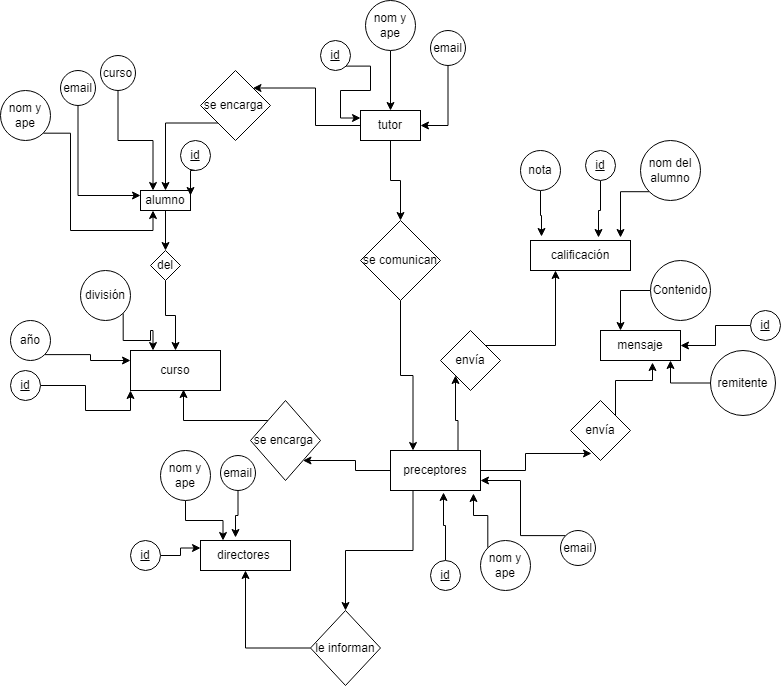

The diagram above was exported from draw.io. Its source (the exported page's mxGraphModel, read from the mxfile embedded in the PNG):
<mxGraphModel dx="1422" dy="794" grid="1" gridSize="10" guides="1" tooltips="1" connect="1" arrows="1" fold="1" page="1" pageScale="1" pageWidth="2339" pageHeight="3300" math="0" shadow="0">
  <root>
    <mxCell id="0" />
    <mxCell id="1" parent="0" />
    <mxCell id="pv-FUUKXDa5GMyngYCO9-9" style="edgeStyle=orthogonalEdgeStyle;rounded=0;orthogonalLoop=1;jettySize=auto;html=1;exitX=0.5;exitY=1;exitDx=0;exitDy=0;entryX=0.5;entryY=0;entryDx=0;entryDy=0;" parent="1" source="pv-FUUKXDa5GMyngYCO9-1" target="pv-FUUKXDa5GMyngYCO9-8" edge="1">
      <mxGeometry relative="1" as="geometry" />
    </mxCell>
    <mxCell id="pv-FUUKXDa5GMyngYCO9-1" value="&lt;font style=&quot;vertical-align: inherit;&quot;&gt;&lt;font style=&quot;vertical-align: inherit;&quot;&gt;alumno&lt;/font&gt;&lt;/font&gt;" style="rounded=0;whiteSpace=wrap;html=1;" parent="1" vertex="1">
      <mxGeometry x="150" y="190" width="50" height="20" as="geometry" />
    </mxCell>
    <mxCell id="pv-FUUKXDa5GMyngYCO9-12" style="edgeStyle=orthogonalEdgeStyle;rounded=0;orthogonalLoop=1;jettySize=auto;html=1;exitX=0;exitY=0.5;exitDx=0;exitDy=0;entryX=1;entryY=0;entryDx=0;entryDy=0;" parent="1" source="pv-FUUKXDa5GMyngYCO9-2" target="pv-FUUKXDa5GMyngYCO9-11" edge="1">
      <mxGeometry relative="1" as="geometry" />
    </mxCell>
    <mxCell id="pv-FUUKXDa5GMyngYCO9-27" style="edgeStyle=orthogonalEdgeStyle;rounded=0;orthogonalLoop=1;jettySize=auto;html=1;exitX=0.5;exitY=1;exitDx=0;exitDy=0;entryX=0.5;entryY=0;entryDx=0;entryDy=0;" parent="1" source="pv-FUUKXDa5GMyngYCO9-2" target="pv-FUUKXDa5GMyngYCO9-26" edge="1">
      <mxGeometry relative="1" as="geometry" />
    </mxCell>
    <mxCell id="pv-FUUKXDa5GMyngYCO9-2" value="tutor" style="rounded=0;whiteSpace=wrap;html=1;" parent="1" vertex="1">
      <mxGeometry x="370" y="110" width="60" height="30" as="geometry" />
    </mxCell>
    <mxCell id="pv-FUUKXDa5GMyngYCO9-3" value="mensaje" style="rounded=0;whiteSpace=wrap;html=1;" parent="1" vertex="1">
      <mxGeometry x="610" y="330" width="80" height="30" as="geometry" />
    </mxCell>
    <mxCell id="pv-FUUKXDa5GMyngYCO9-4" value="curso" style="rounded=0;whiteSpace=wrap;html=1;" parent="1" vertex="1">
      <mxGeometry x="140" y="350" width="90" height="40" as="geometry" />
    </mxCell>
    <mxCell id="pv-FUUKXDa5GMyngYCO9-15" style="edgeStyle=orthogonalEdgeStyle;rounded=0;orthogonalLoop=1;jettySize=auto;html=1;exitX=0;exitY=0.5;exitDx=0;exitDy=0;entryX=1;entryY=1;entryDx=0;entryDy=0;" parent="1" source="pv-FUUKXDa5GMyngYCO9-5" target="pv-FUUKXDa5GMyngYCO9-14" edge="1">
      <mxGeometry relative="1" as="geometry" />
    </mxCell>
    <mxCell id="pv-FUUKXDa5GMyngYCO9-18" style="edgeStyle=orthogonalEdgeStyle;rounded=0;orthogonalLoop=1;jettySize=auto;html=1;exitX=1;exitY=0.5;exitDx=0;exitDy=0;entryX=0.35;entryY=0.883;entryDx=0;entryDy=0;entryPerimeter=0;" parent="1" source="pv-FUUKXDa5GMyngYCO9-5" target="pv-FUUKXDa5GMyngYCO9-17" edge="1">
      <mxGeometry relative="1" as="geometry" />
    </mxCell>
    <mxCell id="pv-FUUKXDa5GMyngYCO9-21" style="edgeStyle=orthogonalEdgeStyle;rounded=0;orthogonalLoop=1;jettySize=auto;html=1;exitX=0.75;exitY=0;exitDx=0;exitDy=0;entryX=0;entryY=1;entryDx=0;entryDy=0;" parent="1" source="pv-FUUKXDa5GMyngYCO9-5" target="pv-FUUKXDa5GMyngYCO9-20" edge="1">
      <mxGeometry relative="1" as="geometry" />
    </mxCell>
    <mxCell id="pv-FUUKXDa5GMyngYCO9-24" style="edgeStyle=orthogonalEdgeStyle;rounded=0;orthogonalLoop=1;jettySize=auto;html=1;exitX=0.25;exitY=1;exitDx=0;exitDy=0;entryX=0.5;entryY=0;entryDx=0;entryDy=0;" parent="1" source="pv-FUUKXDa5GMyngYCO9-5" target="pv-FUUKXDa5GMyngYCO9-23" edge="1">
      <mxGeometry relative="1" as="geometry" />
    </mxCell>
    <mxCell id="pv-FUUKXDa5GMyngYCO9-5" value="preceptores" style="rounded=0;whiteSpace=wrap;html=1;" parent="1" vertex="1">
      <mxGeometry x="400" y="450" width="90" height="40" as="geometry" />
    </mxCell>
    <mxCell id="pv-FUUKXDa5GMyngYCO9-6" value="directores&amp;nbsp;" style="rounded=0;whiteSpace=wrap;html=1;" parent="1" vertex="1">
      <mxGeometry x="210" y="540" width="90" height="30" as="geometry" />
    </mxCell>
    <mxCell id="pv-FUUKXDa5GMyngYCO9-7" value="calificación" style="rounded=0;whiteSpace=wrap;html=1;" parent="1" vertex="1">
      <mxGeometry x="540" y="240" width="100" height="30" as="geometry" />
    </mxCell>
    <mxCell id="pv-FUUKXDa5GMyngYCO9-10" style="edgeStyle=orthogonalEdgeStyle;rounded=0;orthogonalLoop=1;jettySize=auto;html=1;exitX=0.5;exitY=1;exitDx=0;exitDy=0;" parent="1" source="pv-FUUKXDa5GMyngYCO9-8" target="pv-FUUKXDa5GMyngYCO9-4" edge="1">
      <mxGeometry relative="1" as="geometry" />
    </mxCell>
    <mxCell id="pv-FUUKXDa5GMyngYCO9-8" value="del" style="rhombus;whiteSpace=wrap;html=1;" parent="1" vertex="1">
      <mxGeometry x="160" y="250" width="30" height="30" as="geometry" />
    </mxCell>
    <mxCell id="pv-FUUKXDa5GMyngYCO9-13" style="edgeStyle=orthogonalEdgeStyle;rounded=0;orthogonalLoop=1;jettySize=auto;html=1;exitX=0;exitY=1;exitDx=0;exitDy=0;entryX=0.5;entryY=0;entryDx=0;entryDy=0;" parent="1" source="pv-FUUKXDa5GMyngYCO9-11" target="pv-FUUKXDa5GMyngYCO9-1" edge="1">
      <mxGeometry relative="1" as="geometry" />
    </mxCell>
    <mxCell id="pv-FUUKXDa5GMyngYCO9-11" value="se encarga&amp;nbsp;" style="rhombus;whiteSpace=wrap;html=1;" parent="1" vertex="1">
      <mxGeometry x="210" y="70" width="70" height="70" as="geometry" />
    </mxCell>
    <mxCell id="pv-FUUKXDa5GMyngYCO9-16" style="edgeStyle=orthogonalEdgeStyle;rounded=0;orthogonalLoop=1;jettySize=auto;html=1;exitX=0;exitY=0;exitDx=0;exitDy=0;entryX=0.589;entryY=0.975;entryDx=0;entryDy=0;entryPerimeter=0;" parent="1" source="pv-FUUKXDa5GMyngYCO9-14" target="pv-FUUKXDa5GMyngYCO9-4" edge="1">
      <mxGeometry relative="1" as="geometry" />
    </mxCell>
    <mxCell id="pv-FUUKXDa5GMyngYCO9-14" value="se encarga&amp;nbsp;" style="rhombus;whiteSpace=wrap;html=1;" parent="1" vertex="1">
      <mxGeometry x="260" y="400" width="70" height="80" as="geometry" />
    </mxCell>
    <mxCell id="pv-FUUKXDa5GMyngYCO9-19" style="edgeStyle=orthogonalEdgeStyle;rounded=0;orthogonalLoop=1;jettySize=auto;html=1;exitX=1;exitY=0;exitDx=0;exitDy=0;entryX=0.65;entryY=1.067;entryDx=0;entryDy=0;entryPerimeter=0;" parent="1" source="pv-FUUKXDa5GMyngYCO9-17" target="pv-FUUKXDa5GMyngYCO9-3" edge="1">
      <mxGeometry relative="1" as="geometry" />
    </mxCell>
    <mxCell id="pv-FUUKXDa5GMyngYCO9-17" value="envía" style="rhombus;whiteSpace=wrap;html=1;" parent="1" vertex="1">
      <mxGeometry x="580" y="400" width="60" height="60" as="geometry" />
    </mxCell>
    <mxCell id="pv-FUUKXDa5GMyngYCO9-22" style="edgeStyle=orthogonalEdgeStyle;rounded=0;orthogonalLoop=1;jettySize=auto;html=1;exitX=1;exitY=0;exitDx=0;exitDy=0;entryX=0.25;entryY=1;entryDx=0;entryDy=0;" parent="1" source="pv-FUUKXDa5GMyngYCO9-20" target="pv-FUUKXDa5GMyngYCO9-7" edge="1">
      <mxGeometry relative="1" as="geometry" />
    </mxCell>
    <mxCell id="pv-FUUKXDa5GMyngYCO9-20" value="envía" style="rhombus;whiteSpace=wrap;html=1;" parent="1" vertex="1">
      <mxGeometry x="450" y="330" width="60" height="60" as="geometry" />
    </mxCell>
    <mxCell id="pv-FUUKXDa5GMyngYCO9-25" style="edgeStyle=orthogonalEdgeStyle;rounded=0;orthogonalLoop=1;jettySize=auto;html=1;exitX=0;exitY=0.5;exitDx=0;exitDy=0;" parent="1" source="pv-FUUKXDa5GMyngYCO9-23" target="pv-FUUKXDa5GMyngYCO9-6" edge="1">
      <mxGeometry relative="1" as="geometry" />
    </mxCell>
    <mxCell id="pv-FUUKXDa5GMyngYCO9-23" value="le informan" style="rhombus;whiteSpace=wrap;html=1;" parent="1" vertex="1">
      <mxGeometry x="320" y="610" width="70" height="75" as="geometry" />
    </mxCell>
    <mxCell id="pv-FUUKXDa5GMyngYCO9-28" style="edgeStyle=orthogonalEdgeStyle;rounded=0;orthogonalLoop=1;jettySize=auto;html=1;exitX=0.5;exitY=1;exitDx=0;exitDy=0;entryX=0.25;entryY=0;entryDx=0;entryDy=0;" parent="1" source="pv-FUUKXDa5GMyngYCO9-26" target="pv-FUUKXDa5GMyngYCO9-5" edge="1">
      <mxGeometry relative="1" as="geometry" />
    </mxCell>
    <mxCell id="pv-FUUKXDa5GMyngYCO9-26" value="se comunican" style="rhombus;whiteSpace=wrap;html=1;" parent="1" vertex="1">
      <mxGeometry x="370" y="220" width="80" height="80" as="geometry" />
    </mxCell>
    <mxCell id="Owa9vz3cG4Kky7-HUuwx-13" style="edgeStyle=orthogonalEdgeStyle;rounded=0;orthogonalLoop=1;jettySize=auto;html=1;exitX=1;exitY=1;exitDx=0;exitDy=0;entryX=0;entryY=0.25;entryDx=0;entryDy=0;" edge="1" parent="1" source="pv-FUUKXDa5GMyngYCO9-29" target="pv-FUUKXDa5GMyngYCO9-2">
      <mxGeometry relative="1" as="geometry" />
    </mxCell>
    <mxCell id="pv-FUUKXDa5GMyngYCO9-29" value="&lt;u&gt;id&lt;/u&gt;" style="ellipse;whiteSpace=wrap;html=1;aspect=fixed;" parent="1" vertex="1">
      <mxGeometry x="330" y="40" width="30" height="30" as="geometry" />
    </mxCell>
    <mxCell id="Owa9vz3cG4Kky7-HUuwx-20" style="edgeStyle=orthogonalEdgeStyle;rounded=0;orthogonalLoop=1;jettySize=auto;html=1;exitX=0.5;exitY=1;exitDx=0;exitDy=0;entryX=1;entryY=0.25;entryDx=0;entryDy=0;" edge="1" parent="1" source="pv-FUUKXDa5GMyngYCO9-30" target="pv-FUUKXDa5GMyngYCO9-1">
      <mxGeometry relative="1" as="geometry" />
    </mxCell>
    <mxCell id="pv-FUUKXDa5GMyngYCO9-30" value="&lt;u&gt;id&lt;/u&gt;" style="ellipse;whiteSpace=wrap;html=1;aspect=fixed;" parent="1" vertex="1">
      <mxGeometry x="190" y="140" width="30" height="30" as="geometry" />
    </mxCell>
    <mxCell id="Owa9vz3cG4Kky7-HUuwx-27" style="edgeStyle=orthogonalEdgeStyle;rounded=0;orthogonalLoop=1;jettySize=auto;html=1;exitX=0.5;exitY=1;exitDx=0;exitDy=0;entryX=0.68;entryY=-0.1;entryDx=0;entryDy=0;entryPerimeter=0;" edge="1" parent="1" source="pv-FUUKXDa5GMyngYCO9-31" target="pv-FUUKXDa5GMyngYCO9-7">
      <mxGeometry relative="1" as="geometry" />
    </mxCell>
    <mxCell id="pv-FUUKXDa5GMyngYCO9-31" value="&lt;u&gt;id&lt;/u&gt;" style="ellipse;whiteSpace=wrap;html=1;aspect=fixed;" parent="1" vertex="1">
      <mxGeometry x="595" y="150" width="30" height="30" as="geometry" />
    </mxCell>
    <mxCell id="Owa9vz3cG4Kky7-HUuwx-37" style="edgeStyle=orthogonalEdgeStyle;rounded=0;orthogonalLoop=1;jettySize=auto;html=1;exitX=0;exitY=0;exitDx=0;exitDy=0;entryX=0.922;entryY=1.075;entryDx=0;entryDy=0;entryPerimeter=0;" edge="1" parent="1" source="Owa9vz3cG4Kky7-HUuwx-1" target="pv-FUUKXDa5GMyngYCO9-5">
      <mxGeometry relative="1" as="geometry" />
    </mxCell>
    <mxCell id="Owa9vz3cG4Kky7-HUuwx-1" value="&lt;font style=&quot;vertical-align: inherit;&quot;&gt;&lt;font style=&quot;vertical-align: inherit;&quot;&gt;nom y ape&lt;/font&gt;&lt;/font&gt;" style="ellipse;whiteSpace=wrap;html=1;aspect=fixed;" vertex="1" parent="1">
      <mxGeometry x="490" y="540" width="50" height="50" as="geometry" />
    </mxCell>
    <mxCell id="Owa9vz3cG4Kky7-HUuwx-14" style="edgeStyle=orthogonalEdgeStyle;rounded=0;orthogonalLoop=1;jettySize=auto;html=1;exitX=0.5;exitY=1;exitDx=0;exitDy=0;entryX=0.5;entryY=0;entryDx=0;entryDy=0;" edge="1" parent="1" source="Owa9vz3cG4Kky7-HUuwx-2" target="pv-FUUKXDa5GMyngYCO9-2">
      <mxGeometry relative="1" as="geometry" />
    </mxCell>
    <mxCell id="Owa9vz3cG4Kky7-HUuwx-2" value="&lt;font style=&quot;vertical-align: inherit;&quot;&gt;&lt;font style=&quot;vertical-align: inherit;&quot;&gt;nom y ape&lt;/font&gt;&lt;/font&gt;" style="ellipse;whiteSpace=wrap;html=1;aspect=fixed;" vertex="1" parent="1">
      <mxGeometry x="375" width="50" height="50" as="geometry" />
    </mxCell>
    <mxCell id="Owa9vz3cG4Kky7-HUuwx-19" style="edgeStyle=orthogonalEdgeStyle;rounded=0;orthogonalLoop=1;jettySize=auto;html=1;exitX=1;exitY=1;exitDx=0;exitDy=0;entryX=0.25;entryY=1;entryDx=0;entryDy=0;" edge="1" parent="1" source="Owa9vz3cG4Kky7-HUuwx-3" target="pv-FUUKXDa5GMyngYCO9-1">
      <mxGeometry relative="1" as="geometry">
        <Array as="points">
          <mxPoint x="80" y="133" />
          <mxPoint x="80" y="230" />
          <mxPoint x="163" y="230" />
        </Array>
      </mxGeometry>
    </mxCell>
    <mxCell id="Owa9vz3cG4Kky7-HUuwx-3" value="&lt;font style=&quot;vertical-align: inherit;&quot;&gt;&lt;font style=&quot;vertical-align: inherit;&quot;&gt;nom y ape&lt;/font&gt;&lt;/font&gt;" style="ellipse;whiteSpace=wrap;html=1;aspect=fixed;" vertex="1" parent="1">
      <mxGeometry x="10" y="90" width="50" height="50" as="geometry" />
    </mxCell>
    <mxCell id="Owa9vz3cG4Kky7-HUuwx-38" style="edgeStyle=orthogonalEdgeStyle;rounded=0;orthogonalLoop=1;jettySize=auto;html=1;exitX=0.5;exitY=0;exitDx=0;exitDy=0;entryX=0.589;entryY=1.05;entryDx=0;entryDy=0;entryPerimeter=0;" edge="1" parent="1" source="Owa9vz3cG4Kky7-HUuwx-4" target="pv-FUUKXDa5GMyngYCO9-5">
      <mxGeometry relative="1" as="geometry" />
    </mxCell>
    <mxCell id="Owa9vz3cG4Kky7-HUuwx-4" value="&lt;u&gt;id&lt;/u&gt;" style="ellipse;whiteSpace=wrap;html=1;aspect=fixed;" vertex="1" parent="1">
      <mxGeometry x="440" y="560" width="30" height="30" as="geometry" />
    </mxCell>
    <mxCell id="Owa9vz3cG4Kky7-HUuwx-41" style="edgeStyle=orthogonalEdgeStyle;rounded=0;orthogonalLoop=1;jettySize=auto;html=1;exitX=1;exitY=0.5;exitDx=0;exitDy=0;entryX=0;entryY=0.25;entryDx=0;entryDy=0;" edge="1" parent="1" source="Owa9vz3cG4Kky7-HUuwx-5" target="pv-FUUKXDa5GMyngYCO9-6">
      <mxGeometry relative="1" as="geometry" />
    </mxCell>
    <mxCell id="Owa9vz3cG4Kky7-HUuwx-5" value="&lt;u&gt;id&lt;/u&gt;" style="ellipse;whiteSpace=wrap;html=1;aspect=fixed;" vertex="1" parent="1">
      <mxGeometry x="140" y="540" width="30" height="30" as="geometry" />
    </mxCell>
    <mxCell id="Owa9vz3cG4Kky7-HUuwx-40" style="edgeStyle=orthogonalEdgeStyle;rounded=0;orthogonalLoop=1;jettySize=auto;html=1;exitX=0.5;exitY=1;exitDx=0;exitDy=0;entryX=0.25;entryY=0;entryDx=0;entryDy=0;" edge="1" parent="1" source="Owa9vz3cG4Kky7-HUuwx-6" target="pv-FUUKXDa5GMyngYCO9-6">
      <mxGeometry relative="1" as="geometry" />
    </mxCell>
    <mxCell id="Owa9vz3cG4Kky7-HUuwx-6" value="&lt;font style=&quot;vertical-align: inherit;&quot;&gt;&lt;font style=&quot;vertical-align: inherit;&quot;&gt;nom y ape&lt;/font&gt;&lt;/font&gt;" style="ellipse;whiteSpace=wrap;html=1;aspect=fixed;" vertex="1" parent="1">
      <mxGeometry x="170" y="450" width="50" height="50" as="geometry" />
    </mxCell>
    <mxCell id="Owa9vz3cG4Kky7-HUuwx-34" style="edgeStyle=orthogonalEdgeStyle;rounded=0;orthogonalLoop=1;jettySize=auto;html=1;exitX=0;exitY=0.5;exitDx=0;exitDy=0;entryX=1;entryY=0.5;entryDx=0;entryDy=0;" edge="1" parent="1" source="Owa9vz3cG4Kky7-HUuwx-7" target="pv-FUUKXDa5GMyngYCO9-3">
      <mxGeometry relative="1" as="geometry" />
    </mxCell>
    <mxCell id="Owa9vz3cG4Kky7-HUuwx-7" value="&lt;u&gt;id&lt;/u&gt;" style="ellipse;whiteSpace=wrap;html=1;aspect=fixed;" vertex="1" parent="1">
      <mxGeometry x="760" y="310" width="30" height="30" as="geometry" />
    </mxCell>
    <mxCell id="Owa9vz3cG4Kky7-HUuwx-25" style="edgeStyle=orthogonalEdgeStyle;rounded=0;orthogonalLoop=1;jettySize=auto;html=1;exitX=1;exitY=0.5;exitDx=0;exitDy=0;entryX=0;entryY=1;entryDx=0;entryDy=0;" edge="1" parent="1" source="Owa9vz3cG4Kky7-HUuwx-8" target="pv-FUUKXDa5GMyngYCO9-4">
      <mxGeometry relative="1" as="geometry" />
    </mxCell>
    <mxCell id="Owa9vz3cG4Kky7-HUuwx-8" value="&lt;u&gt;id&lt;/u&gt;" style="ellipse;whiteSpace=wrap;html=1;aspect=fixed;" vertex="1" parent="1">
      <mxGeometry x="20" y="370" width="30" height="30" as="geometry" />
    </mxCell>
    <mxCell id="Owa9vz3cG4Kky7-HUuwx-15" style="edgeStyle=orthogonalEdgeStyle;rounded=0;orthogonalLoop=1;jettySize=auto;html=1;exitX=0.5;exitY=1;exitDx=0;exitDy=0;entryX=1;entryY=0.5;entryDx=0;entryDy=0;" edge="1" parent="1" source="Owa9vz3cG4Kky7-HUuwx-9" target="pv-FUUKXDa5GMyngYCO9-2">
      <mxGeometry relative="1" as="geometry" />
    </mxCell>
    <mxCell id="Owa9vz3cG4Kky7-HUuwx-9" value="&lt;font style=&quot;vertical-align: inherit;&quot;&gt;&lt;font style=&quot;vertical-align: inherit;&quot;&gt;email&lt;/font&gt;&lt;/font&gt;" style="ellipse;whiteSpace=wrap;html=1;aspect=fixed;" vertex="1" parent="1">
      <mxGeometry x="440" y="30" width="35" height="35" as="geometry" />
    </mxCell>
    <mxCell id="Owa9vz3cG4Kky7-HUuwx-36" style="edgeStyle=orthogonalEdgeStyle;rounded=0;orthogonalLoop=1;jettySize=auto;html=1;exitX=0;exitY=0;exitDx=0;exitDy=0;entryX=1;entryY=0.75;entryDx=0;entryDy=0;" edge="1" parent="1" source="Owa9vz3cG4Kky7-HUuwx-10" target="pv-FUUKXDa5GMyngYCO9-5">
      <mxGeometry relative="1" as="geometry" />
    </mxCell>
    <mxCell id="Owa9vz3cG4Kky7-HUuwx-10" value="&lt;font style=&quot;vertical-align: inherit;&quot;&gt;&lt;font style=&quot;vertical-align: inherit;&quot;&gt;email&lt;/font&gt;&lt;/font&gt;" style="ellipse;whiteSpace=wrap;html=1;aspect=fixed;" vertex="1" parent="1">
      <mxGeometry x="570" y="530" width="35" height="35" as="geometry" />
    </mxCell>
    <mxCell id="Owa9vz3cG4Kky7-HUuwx-39" style="edgeStyle=orthogonalEdgeStyle;rounded=0;orthogonalLoop=1;jettySize=auto;html=1;exitX=0.5;exitY=1;exitDx=0;exitDy=0;entryX=0.389;entryY=-0.1;entryDx=0;entryDy=0;entryPerimeter=0;" edge="1" parent="1" source="Owa9vz3cG4Kky7-HUuwx-11" target="pv-FUUKXDa5GMyngYCO9-6">
      <mxGeometry relative="1" as="geometry" />
    </mxCell>
    <mxCell id="Owa9vz3cG4Kky7-HUuwx-11" value="&lt;font style=&quot;vertical-align: inherit;&quot;&gt;&lt;font style=&quot;vertical-align: inherit;&quot;&gt;email&lt;/font&gt;&lt;/font&gt;" style="ellipse;whiteSpace=wrap;html=1;aspect=fixed;" vertex="1" parent="1">
      <mxGeometry x="230" y="455" width="35" height="35" as="geometry" />
    </mxCell>
    <mxCell id="Owa9vz3cG4Kky7-HUuwx-18" style="edgeStyle=orthogonalEdgeStyle;rounded=0;orthogonalLoop=1;jettySize=auto;html=1;exitX=0.5;exitY=1;exitDx=0;exitDy=0;entryX=0;entryY=0.25;entryDx=0;entryDy=0;" edge="1" parent="1" source="Owa9vz3cG4Kky7-HUuwx-12" target="pv-FUUKXDa5GMyngYCO9-1">
      <mxGeometry relative="1" as="geometry" />
    </mxCell>
    <mxCell id="Owa9vz3cG4Kky7-HUuwx-12" value="&lt;font style=&quot;vertical-align: inherit;&quot;&gt;&lt;font style=&quot;vertical-align: inherit;&quot;&gt;email&lt;/font&gt;&lt;/font&gt;" style="ellipse;whiteSpace=wrap;html=1;aspect=fixed;" vertex="1" parent="1">
      <mxGeometry x="70" y="70" width="35" height="35" as="geometry" />
    </mxCell>
    <mxCell id="Owa9vz3cG4Kky7-HUuwx-17" style="edgeStyle=orthogonalEdgeStyle;rounded=0;orthogonalLoop=1;jettySize=auto;html=1;exitX=0.5;exitY=1;exitDx=0;exitDy=0;entryX=0.25;entryY=0;entryDx=0;entryDy=0;" edge="1" parent="1" source="Owa9vz3cG4Kky7-HUuwx-16" target="pv-FUUKXDa5GMyngYCO9-1">
      <mxGeometry relative="1" as="geometry" />
    </mxCell>
    <mxCell id="Owa9vz3cG4Kky7-HUuwx-16" value="&lt;font style=&quot;vertical-align: inherit;&quot;&gt;&lt;font style=&quot;vertical-align: inherit;&quot;&gt;&lt;font style=&quot;vertical-align: inherit;&quot;&gt;&lt;font style=&quot;vertical-align: inherit;&quot;&gt;curso&lt;/font&gt;&lt;/font&gt;&lt;/font&gt;&lt;/font&gt;" style="ellipse;whiteSpace=wrap;html=1;aspect=fixed;" vertex="1" parent="1">
      <mxGeometry x="110" y="55" width="35" height="35" as="geometry" />
    </mxCell>
    <mxCell id="Owa9vz3cG4Kky7-HUuwx-24" style="edgeStyle=orthogonalEdgeStyle;rounded=0;orthogonalLoop=1;jettySize=auto;html=1;exitX=1;exitY=1;exitDx=0;exitDy=0;entryX=0;entryY=0.25;entryDx=0;entryDy=0;" edge="1" parent="1" source="Owa9vz3cG4Kky7-HUuwx-21" target="pv-FUUKXDa5GMyngYCO9-4">
      <mxGeometry relative="1" as="geometry" />
    </mxCell>
    <mxCell id="Owa9vz3cG4Kky7-HUuwx-21" value="&lt;font style=&quot;vertical-align: inherit;&quot;&gt;&lt;font style=&quot;vertical-align: inherit;&quot;&gt;año&lt;/font&gt;&lt;/font&gt;" style="ellipse;whiteSpace=wrap;html=1;aspect=fixed;" vertex="1" parent="1">
      <mxGeometry x="20" y="320" width="40" height="40" as="geometry" />
    </mxCell>
    <mxCell id="Owa9vz3cG4Kky7-HUuwx-23" style="edgeStyle=orthogonalEdgeStyle;rounded=0;orthogonalLoop=1;jettySize=auto;html=1;exitX=1;exitY=1;exitDx=0;exitDy=0;entryX=0.25;entryY=0;entryDx=0;entryDy=0;" edge="1" parent="1" source="Owa9vz3cG4Kky7-HUuwx-22" target="pv-FUUKXDa5GMyngYCO9-4">
      <mxGeometry relative="1" as="geometry" />
    </mxCell>
    <mxCell id="Owa9vz3cG4Kky7-HUuwx-22" value="&lt;font style=&quot;vertical-align: inherit;&quot;&gt;&lt;font style=&quot;vertical-align: inherit;&quot;&gt;división&lt;/font&gt;&lt;/font&gt;" style="ellipse;whiteSpace=wrap;html=1;aspect=fixed;" vertex="1" parent="1">
      <mxGeometry x="90" y="270" width="50" height="50" as="geometry" />
    </mxCell>
    <mxCell id="Owa9vz3cG4Kky7-HUuwx-28" style="edgeStyle=orthogonalEdgeStyle;rounded=0;orthogonalLoop=1;jettySize=auto;html=1;exitX=0.5;exitY=1;exitDx=0;exitDy=0;entryX=0.11;entryY=-0.133;entryDx=0;entryDy=0;entryPerimeter=0;" edge="1" parent="1" source="Owa9vz3cG4Kky7-HUuwx-26" target="pv-FUUKXDa5GMyngYCO9-7">
      <mxGeometry relative="1" as="geometry" />
    </mxCell>
    <mxCell id="Owa9vz3cG4Kky7-HUuwx-26" value="&lt;font style=&quot;vertical-align: inherit;&quot;&gt;&lt;font style=&quot;vertical-align: inherit;&quot;&gt;nota&lt;/font&gt;&lt;/font&gt;" style="ellipse;whiteSpace=wrap;html=1;aspect=fixed;" vertex="1" parent="1">
      <mxGeometry x="530" y="150" width="40" height="40" as="geometry" />
    </mxCell>
    <mxCell id="Owa9vz3cG4Kky7-HUuwx-30" style="edgeStyle=orthogonalEdgeStyle;rounded=0;orthogonalLoop=1;jettySize=auto;html=1;exitX=0;exitY=1;exitDx=0;exitDy=0;entryX=0.9;entryY=-0.1;entryDx=0;entryDy=0;entryPerimeter=0;" edge="1" parent="1" source="Owa9vz3cG4Kky7-HUuwx-29" target="pv-FUUKXDa5GMyngYCO9-7">
      <mxGeometry relative="1" as="geometry" />
    </mxCell>
    <mxCell id="Owa9vz3cG4Kky7-HUuwx-29" value="&lt;font style=&quot;vertical-align: inherit;&quot;&gt;&lt;font style=&quot;vertical-align: inherit;&quot;&gt;nom del alumno&lt;/font&gt;&lt;/font&gt;" style="ellipse;whiteSpace=wrap;html=1;aspect=fixed;" vertex="1" parent="1">
      <mxGeometry x="650" y="140" width="60" height="60" as="geometry" />
    </mxCell>
    <mxCell id="Owa9vz3cG4Kky7-HUuwx-35" style="edgeStyle=orthogonalEdgeStyle;rounded=0;orthogonalLoop=1;jettySize=auto;html=1;exitX=0;exitY=0.5;exitDx=0;exitDy=0;entryX=0.875;entryY=1;entryDx=0;entryDy=0;entryPerimeter=0;" edge="1" parent="1" source="Owa9vz3cG4Kky7-HUuwx-31" target="pv-FUUKXDa5GMyngYCO9-3">
      <mxGeometry relative="1" as="geometry" />
    </mxCell>
    <mxCell id="Owa9vz3cG4Kky7-HUuwx-31" value="&lt;font style=&quot;vertical-align: inherit;&quot;&gt;&lt;font style=&quot;vertical-align: inherit;&quot;&gt;remitente&lt;/font&gt;&lt;/font&gt;" style="ellipse;whiteSpace=wrap;html=1;aspect=fixed;" vertex="1" parent="1">
      <mxGeometry x="720" y="350" width="65" height="65" as="geometry" />
    </mxCell>
    <mxCell id="Owa9vz3cG4Kky7-HUuwx-33" style="edgeStyle=orthogonalEdgeStyle;rounded=0;orthogonalLoop=1;jettySize=auto;html=1;exitX=0;exitY=0.5;exitDx=0;exitDy=0;entryX=0.25;entryY=0;entryDx=0;entryDy=0;" edge="1" parent="1" source="Owa9vz3cG4Kky7-HUuwx-32" target="pv-FUUKXDa5GMyngYCO9-3">
      <mxGeometry relative="1" as="geometry" />
    </mxCell>
    <mxCell id="Owa9vz3cG4Kky7-HUuwx-32" value="&lt;font style=&quot;vertical-align: inherit;&quot;&gt;&lt;font style=&quot;vertical-align: inherit;&quot;&gt;Contenido&lt;/font&gt;&lt;/font&gt;" style="ellipse;whiteSpace=wrap;html=1;aspect=fixed;" vertex="1" parent="1">
      <mxGeometry x="660" y="260" width="60" height="60" as="geometry" />
    </mxCell>
  </root>
</mxGraphModel>